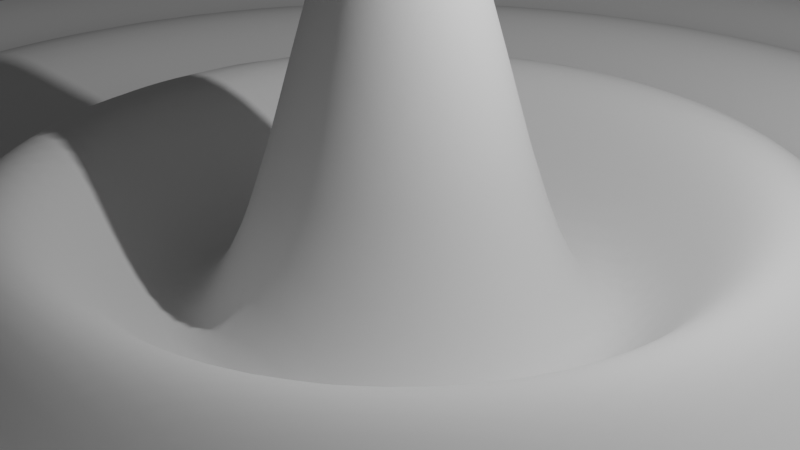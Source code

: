 # Source: demo.blend  (saved by Blender 3.6.11; exported with 4.5.12 LTS)
import bpy
from mathutils import Matrix  # noqa: F401  (used for matrix-valued properties, if any)

bpy.ops.wm.read_factory_settings(use_empty=True)
scene = bpy.context.scene
scene.name = 'Scene'

# ---- collections
col_collection = bpy.data.collections.new('Collection'); scene.collection.children.link(col_collection)

# ---- materials (node trees are filled in below, after node groups)
mat_blue = bpy.data.materials.new('Blue')
mat_blue.use_transparent_shadow = False

# ---- node groups
ng_geometry_nodes = bpy.data.node_groups.new('Geometry Nodes', 'GeometryNodeTree')
_s = ng_geometry_nodes.interface.new_socket(name='Geometry', in_out='OUTPUT', socket_type='NodeSocketGeometry')
_s = ng_geometry_nodes.interface.new_socket(name='Geometry', in_out='INPUT', socket_type='NodeSocketGeometry')
ng_geometry_nodes.is_modifier = True
_N = ng_geometry_nodes.nodes; _L = ng_geometry_nodes.links
n0 = _N.new('NodeGroupOutput'); n0.name = '[ 2 Group Output]'; n0.location = (2520, 0)
n0.label = ' 2 Group Output'
n1 = _N.new('GeometryNodeMeshGrid'); n1.name = '[ 3 Grid]'; n1.location = (2120, -216)
n1.label = ' 3 grid'
n1.inputs[0].default_value = 20.0
n1.inputs[1].default_value = 20.0
n1.inputs[2].default_value = 100
n1.inputs[3].default_value = 100
n2 = _N.new('NodeFrame'); n2.name = '[ 4 Frame]'; n2.location = (0, 24)
n2.label = 'Computing the wave'
n2.width = 1664
n2.label_size = 16
n3 = _N.new('GeometryNodeInputPosition'); n3.name = '[ 5 Position]'; n3.location = (30, -188)
n3.label = ' 5 Position'
n4 = _N.new('ShaderNodeSeparateXYZ'); n4.name = '[ 6 Separate XYZ]'; n4.location = (30, -54)
n4.label = ' 6 Separate XYZ'
n5 = _N.new('ShaderNodeMath'); n5.name = '[ 7 Math]'; n5.location = (230, -54)
n5.label = ' 7 Math'
n5.operation = 'POWER'
n5.inputs[1].default_value = 2.0
n6 = _N.new('GeometryNodeInputPosition'); n6.name = '[ 8 Position]'; n6.location = (30, -432)
n6.label = ' 8 Position'
n7 = _N.new('ShaderNodeSeparateXYZ'); n7.name = '[ 9 Separate XYZ]'; n7.location = (30, -298)
n7.label = ' 9 Separate XYZ'
n8 = _N.new('ShaderNodeMath'); n8.name = '[10 Math]'; n8.location = (230, -268)
n8.label = '10 Math'
n8.operation = 'POWER'
n8.inputs[1].default_value = 2.0
n9 = _N.new('ShaderNodeMath'); n9.name = '[11 Math]'; n9.location = (430, -54)
n9.label = '11 Math'
n10 = _N.new('ShaderNodeMath'); n10.name = '[12 Math]'; n10.location = (630, -54)
n10.label = '12 distance'
n10.operation = 'SQRT'
n11 = _N.new('ShaderNodeMath'); n11.name = '[13 Math]'; n11.location = (830, -54)
n11.label = '13 Math'
n11.operation = 'MULTIPLY'
n11.inputs[1].default_value = 2.0
n12 = _N.new('ShaderNodeMath'); n12.name = '[14 Math]'; n12.location = (1030, -54)
n12.label = '14 Math'
n12.operation = 'SINE'
n13 = _N.new('ShaderNodeMath'); n13.name = '[15 Math]'; n13.location = (1230, -54)
n13.label = '15 Math'
n13.operation = 'MULTIPLY'
n13.inputs[0].default_value = 2.0
n14 = _N.new('ShaderNodeMath'); n14.name = '[16 Math]'; n14.location = (1430, -54)
n14.label = '16 z'
n14.operation = 'DIVIDE'
n15 = _N.new('GeometryNodeInputPosition'); n15.name = '[17 Position]'; n15.location = (1920, -146)
n15.label = '17 Position'
n16 = _N.new('ShaderNodeVectorMath'); n16.name = '[18 Vector Math]'; n16.location = (1920, 0)
n16.label = '18 Vector Math'
n17 = _N.new('ShaderNodeCombineXYZ'); n17.name = 'Combine XYZ'; n17.location = (1720, 0)
n18 = _N.new('GeometryNodeSetPosition'); n18.name = '[19 Set Position]'; n18.location = (2120, 0)
n18.label = '19 Set Position'
n19 = _N.new('GeometryNodeSetShadeSmooth'); n19.name = '[20 Set Shade Smooth]'; n19.location = (2320, 0)
n19.label = '20 grid'
n20 = _N.new('NodeReroute'); n20.name = 'Reroute'; n20.location = (1630, -39)
n20.label = '[16 z].Value'
n20.width = 16
n20.socket_idname = 'NodeSocketFloat'
n3.parent = n2
n4.parent = n2
n5.parent = n2
n6.parent = n2
n7.parent = n2
n8.parent = n2
n9.parent = n2
n10.parent = n2
n11.parent = n2
n12.parent = n2
n13.parent = n2
n14.parent = n2
n20.parent = n2
_L.new(n3.outputs[0], n4.inputs[0])
_L.new(n4.outputs[0], n5.inputs[0])
_L.new(n6.outputs[0], n7.inputs[0])
_L.new(n7.outputs[1], n8.inputs[0])
_L.new(n5.outputs[0], n9.inputs[0])
_L.new(n8.outputs[0], n9.inputs[1])
_L.new(n9.outputs[0], n10.inputs[0])
_L.new(n10.outputs[0], n11.inputs[0])
_L.new(n11.outputs[0], n12.inputs[0])
_L.new(n12.outputs[0], n13.inputs[1])
_L.new(n13.outputs[0], n14.inputs[0])
_L.new(n10.outputs[0], n14.inputs[1])
_L.new(n15.outputs[0], n16.inputs[0])
_L.new(n17.outputs[0], n16.inputs[1])
_L.new(n1.outputs[0], n18.inputs[0])
_L.new(n16.outputs[0], n18.inputs[2])
_L.new(n18.outputs[0], n19.inputs[0])
_L.new(n19.outputs[0], n0.inputs[0])
_L.new(n14.outputs[0], n20.inputs[0])
_L.new(n20.outputs[0], n17.inputs[2])
n0.is_active_output = True

# ---- material node trees
mat_blue.use_nodes = True; mat_blue.node_tree.nodes.clear()
_N = mat_blue.node_tree.nodes; _L = mat_blue.node_tree.links
n0 = _N.new('ShaderNodeBsdfPrincipled'); n0.name = 'Principled BSDF'; n0.location = (10, 300)
n0.distribution = 'GGX'
n0.subsurface_method = 'RANDOM_WALK_SKIN'
n0.inputs[3].default_value = 1.45
n0.inputs[27].default_value = (0.0, 0.0, 0.0, 1.0)
n0.inputs[28].default_value = 1.0
n1 = _N.new('ShaderNodeOutputMaterial'); n1.name = 'Material Output'; n1.location = (300, 300)
_L.new(n0.outputs[0], n1.inputs[0])
n1.is_active_output = True

# ---- world
world_world = bpy.data.worlds.new('World'); scene.world = world_world
world_world.use_nodes = True; world_world.node_tree.nodes.clear()
_N = world_world.node_tree.nodes; _L = world_world.node_tree.links
n0 = _N.new('ShaderNodeOutputWorld'); n0.name = 'World Output'; n0.location = (300, 300)
n1 = _N.new('ShaderNodeBackground'); n1.name = 'Background'; n1.location = (10, 300)
n1.inputs[0].default_value = (0.05088, 0.05088, 0.05088, 1.0)
_L.new(n1.outputs[0], n0.inputs[0])
n0.is_active_output = True
world_world.color = (0.05088, 0.05088, 0.05088)
world_world.use_sun_shadow = False
world_world.sun_shadow_jitter_overblur = 0.0

# ---- cameras
cam_camera = bpy.data.cameras.new('Camera')
cam_camera.clip_end = 100.0
cam_camera.ortho_scale = 7.314

# ---- lights
light_light = bpy.data.lights.new('Light', 'POINT')
light_light.transmission_factor = 0.0
light_light.energy = 1000.0
light_light.shadow_soft_size = 0.1
light_light.shadow_maximum_resolution = 0.006
light_light.use_absolute_resolution = True

# ---- meshes
me_plane = bpy.data.meshes.new('Plane')
me_plane.from_pydata([(-1.0, -1.0, 0.0), (1.0, -1.0, 0.0), (-1.0, 1.0, 0.0), (1.0, 1.0, 0.0)], [], [(0, 1, 3, 2)])
_uv = me_plane.uv_layers.new(name='UVMap')
_uv.uv.foreach_set('vector', [0.0, 0.0, 1.0, 0.0, 1.0, 1.0, 0.0, 1.0])
me_plane.materials.append(mat_blue)
me_plane.update()

# ---- objects
ob_light = bpy.data.objects.new('Light', light_light)
ob_camera = bpy.data.objects.new('Camera', cam_camera)
ob_plane = bpy.data.objects.new('Plane', me_plane)
ob_empty = bpy.data.objects.new('Empty', None)

# ---- transforms, parenting, visibility, modifiers, constraints
ob_light.location = (4.076, 1.005, 5.904)
ob_light.rotation_euler = (0.6503, 0.05522, 1.866)
ob_light.lock_rotations_4d = False
ob_light.empty_display_type = 'ARROWS'
ob_light.color = (0.0, 0.0, 0.0, 0.0)
ob_light.lineart.crease_threshold = 0.0
ob_camera.location = (7.359, -6.926, 4.958)
ob_camera.rotation_euler = (1.109, 0.0, 0.8149)
ob_camera.lock_rotations_4d = False
ob_camera.empty_display_type = 'ARROWS'
ob_camera.color = (0.0, 0.0, 0.0, 0.0)
ob_camera.display_type = 'WIRE'
ob_camera.lineart.crease_threshold = 0.0
ob_plane.location = (0.0, 0.0, 0.0)
_m = ob_plane.modifiers.new('GeometryNodes', 'NODES')
_m.node_group = ng_geometry_nodes
ob_empty.location = (-1.207, 3.157, 1.694)
ob_empty.empty_display_type = 'CONE'

# ---- collection membership
col_collection.objects.link(ob_light)
col_collection.objects.link(ob_camera)
col_collection.objects.link(ob_plane)
col_collection.objects.link(ob_empty)

# ---- scene / render settings (as saved in the file)
scene.camera = ob_camera
scene.frame_start = 1; scene.frame_end = 250; scene.frame_set(1)
scene.render.engine = 'BLENDER_EEVEE_NEXT'
scene.cycles.sampling_pattern = 'TABULATED_SOBOL'
scene.cycles.use_light_tree = False
scene.view_settings.view_transform = 'Filmic'
bpy.context.view_layer.update()
